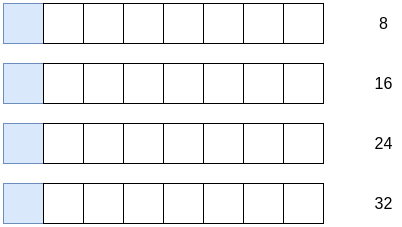

The diagram above was exported from draw.io. Its source (the exported page's mxGraphModel, read from the mxfile embedded in the PNG):
<mxGraphModel dx="1635" dy="813" grid="1" gridSize="10" guides="1" tooltips="1" connect="1" arrows="1" fold="1" page="1" pageScale="1" pageWidth="827" pageHeight="1169" math="0" shadow="0">
  <root>
    <mxCell id="0" />
    <mxCell id="1" parent="0" />
    <mxCell id="xh0RoG4PIO-e7mhpDEop-1" value="" style="rounded=0;whiteSpace=wrap;html=1;fillColor=#dae8fc;strokeColor=#6c8ebf;" vertex="1" parent="1">
      <mxGeometry x="40" y="40" width="40" height="40" as="geometry" />
    </mxCell>
    <mxCell id="xh0RoG4PIO-e7mhpDEop-2" value="" style="rounded=0;whiteSpace=wrap;html=1;" vertex="1" parent="1">
      <mxGeometry x="80" y="40" width="40" height="40" as="geometry" />
    </mxCell>
    <mxCell id="xh0RoG4PIO-e7mhpDEop-3" value="" style="rounded=0;whiteSpace=wrap;html=1;" vertex="1" parent="1">
      <mxGeometry x="280" y="40" width="40" height="40" as="geometry" />
    </mxCell>
    <mxCell id="xh0RoG4PIO-e7mhpDEop-4" value="" style="rounded=0;whiteSpace=wrap;html=1;" vertex="1" parent="1">
      <mxGeometry x="120" y="40" width="40" height="40" as="geometry" />
    </mxCell>
    <mxCell id="xh0RoG4PIO-e7mhpDEop-5" value="" style="rounded=0;whiteSpace=wrap;html=1;" vertex="1" parent="1">
      <mxGeometry x="160" y="40" width="40" height="40" as="geometry" />
    </mxCell>
    <mxCell id="xh0RoG4PIO-e7mhpDEop-6" value="" style="rounded=0;whiteSpace=wrap;html=1;" vertex="1" parent="1">
      <mxGeometry x="240" y="40" width="40" height="40" as="geometry" />
    </mxCell>
    <mxCell id="xh0RoG4PIO-e7mhpDEop-7" value="" style="rounded=0;whiteSpace=wrap;html=1;" vertex="1" parent="1">
      <mxGeometry x="200" y="40" width="40" height="40" as="geometry" />
    </mxCell>
    <mxCell id="xh0RoG4PIO-e7mhpDEop-8" value="" style="rounded=0;whiteSpace=wrap;html=1;" vertex="1" parent="1">
      <mxGeometry x="320" y="40" width="40" height="40" as="geometry" />
    </mxCell>
    <mxCell id="xh0RoG4PIO-e7mhpDEop-9" value="" style="rounded=0;whiteSpace=wrap;html=1;fillColor=#dae8fc;strokeColor=#6c8ebf;" vertex="1" parent="1">
      <mxGeometry x="40" y="100" width="40" height="40" as="geometry" />
    </mxCell>
    <mxCell id="xh0RoG4PIO-e7mhpDEop-10" value="" style="rounded=0;whiteSpace=wrap;html=1;" vertex="1" parent="1">
      <mxGeometry x="80" y="100" width="40" height="40" as="geometry" />
    </mxCell>
    <mxCell id="xh0RoG4PIO-e7mhpDEop-11" value="" style="rounded=0;whiteSpace=wrap;html=1;" vertex="1" parent="1">
      <mxGeometry x="280" y="100" width="40" height="40" as="geometry" />
    </mxCell>
    <mxCell id="xh0RoG4PIO-e7mhpDEop-12" value="" style="rounded=0;whiteSpace=wrap;html=1;" vertex="1" parent="1">
      <mxGeometry x="120" y="100" width="40" height="40" as="geometry" />
    </mxCell>
    <mxCell id="xh0RoG4PIO-e7mhpDEop-13" value="" style="rounded=0;whiteSpace=wrap;html=1;" vertex="1" parent="1">
      <mxGeometry x="160" y="100" width="40" height="40" as="geometry" />
    </mxCell>
    <mxCell id="xh0RoG4PIO-e7mhpDEop-14" value="" style="rounded=0;whiteSpace=wrap;html=1;" vertex="1" parent="1">
      <mxGeometry x="240" y="100" width="40" height="40" as="geometry" />
    </mxCell>
    <mxCell id="xh0RoG4PIO-e7mhpDEop-15" value="" style="rounded=0;whiteSpace=wrap;html=1;" vertex="1" parent="1">
      <mxGeometry x="200" y="100" width="40" height="40" as="geometry" />
    </mxCell>
    <mxCell id="xh0RoG4PIO-e7mhpDEop-16" value="" style="rounded=0;whiteSpace=wrap;html=1;" vertex="1" parent="1">
      <mxGeometry x="320" y="100" width="40" height="40" as="geometry" />
    </mxCell>
    <mxCell id="xh0RoG4PIO-e7mhpDEop-17" value="" style="rounded=0;whiteSpace=wrap;html=1;fillColor=#dae8fc;strokeColor=#6c8ebf;" vertex="1" parent="1">
      <mxGeometry x="40" y="160" width="40" height="40" as="geometry" />
    </mxCell>
    <mxCell id="xh0RoG4PIO-e7mhpDEop-18" value="" style="rounded=0;whiteSpace=wrap;html=1;" vertex="1" parent="1">
      <mxGeometry x="80" y="160" width="40" height="40" as="geometry" />
    </mxCell>
    <mxCell id="xh0RoG4PIO-e7mhpDEop-19" value="" style="rounded=0;whiteSpace=wrap;html=1;" vertex="1" parent="1">
      <mxGeometry x="280" y="160" width="40" height="40" as="geometry" />
    </mxCell>
    <mxCell id="xh0RoG4PIO-e7mhpDEop-20" value="" style="rounded=0;whiteSpace=wrap;html=1;" vertex="1" parent="1">
      <mxGeometry x="120" y="160" width="40" height="40" as="geometry" />
    </mxCell>
    <mxCell id="xh0RoG4PIO-e7mhpDEop-21" value="" style="rounded=0;whiteSpace=wrap;html=1;" vertex="1" parent="1">
      <mxGeometry x="160" y="160" width="40" height="40" as="geometry" />
    </mxCell>
    <mxCell id="xh0RoG4PIO-e7mhpDEop-22" value="" style="rounded=0;whiteSpace=wrap;html=1;" vertex="1" parent="1">
      <mxGeometry x="240" y="160" width="40" height="40" as="geometry" />
    </mxCell>
    <mxCell id="xh0RoG4PIO-e7mhpDEop-23" value="" style="rounded=0;whiteSpace=wrap;html=1;" vertex="1" parent="1">
      <mxGeometry x="200" y="160" width="40" height="40" as="geometry" />
    </mxCell>
    <mxCell id="xh0RoG4PIO-e7mhpDEop-24" value="" style="rounded=0;whiteSpace=wrap;html=1;" vertex="1" parent="1">
      <mxGeometry x="320" y="160" width="40" height="40" as="geometry" />
    </mxCell>
    <mxCell id="xh0RoG4PIO-e7mhpDEop-25" value="" style="rounded=0;whiteSpace=wrap;html=1;fillColor=#dae8fc;strokeColor=#6c8ebf;" vertex="1" parent="1">
      <mxGeometry x="40" y="220" width="40" height="40" as="geometry" />
    </mxCell>
    <mxCell id="xh0RoG4PIO-e7mhpDEop-26" value="" style="rounded=0;whiteSpace=wrap;html=1;" vertex="1" parent="1">
      <mxGeometry x="80" y="220" width="40" height="40" as="geometry" />
    </mxCell>
    <mxCell id="xh0RoG4PIO-e7mhpDEop-27" value="" style="rounded=0;whiteSpace=wrap;html=1;" vertex="1" parent="1">
      <mxGeometry x="280" y="220" width="40" height="40" as="geometry" />
    </mxCell>
    <mxCell id="xh0RoG4PIO-e7mhpDEop-28" value="" style="rounded=0;whiteSpace=wrap;html=1;" vertex="1" parent="1">
      <mxGeometry x="120" y="220" width="40" height="40" as="geometry" />
    </mxCell>
    <mxCell id="xh0RoG4PIO-e7mhpDEop-29" value="" style="rounded=0;whiteSpace=wrap;html=1;" vertex="1" parent="1">
      <mxGeometry x="160" y="220" width="40" height="40" as="geometry" />
    </mxCell>
    <mxCell id="xh0RoG4PIO-e7mhpDEop-30" value="" style="rounded=0;whiteSpace=wrap;html=1;" vertex="1" parent="1">
      <mxGeometry x="240" y="220" width="40" height="40" as="geometry" />
    </mxCell>
    <mxCell id="xh0RoG4PIO-e7mhpDEop-31" value="" style="rounded=0;whiteSpace=wrap;html=1;" vertex="1" parent="1">
      <mxGeometry x="200" y="220" width="40" height="40" as="geometry" />
    </mxCell>
    <mxCell id="xh0RoG4PIO-e7mhpDEop-32" value="" style="rounded=0;whiteSpace=wrap;html=1;" vertex="1" parent="1">
      <mxGeometry x="320" y="220" width="40" height="40" as="geometry" />
    </mxCell>
    <mxCell id="xh0RoG4PIO-e7mhpDEop-33" value="8" style="text;html=1;align=center;verticalAlign=middle;resizable=0;points=[];autosize=1;strokeColor=none;fillColor=none;fontSize=16;" vertex="1" parent="1">
      <mxGeometry x="410" y="50" width="20" height="20" as="geometry" />
    </mxCell>
    <mxCell id="xh0RoG4PIO-e7mhpDEop-34" value="16" style="text;html=1;align=center;verticalAlign=middle;resizable=0;points=[];autosize=1;strokeColor=none;fillColor=none;fontSize=16;" vertex="1" parent="1">
      <mxGeometry x="405" y="110" width="30" height="20" as="geometry" />
    </mxCell>
    <mxCell id="xh0RoG4PIO-e7mhpDEop-35" value="24" style="text;html=1;align=center;verticalAlign=middle;resizable=0;points=[];autosize=1;strokeColor=none;fillColor=none;fontSize=16;" vertex="1" parent="1">
      <mxGeometry x="405" y="170" width="30" height="20" as="geometry" />
    </mxCell>
    <mxCell id="xh0RoG4PIO-e7mhpDEop-36" value="32" style="text;html=1;align=center;verticalAlign=middle;resizable=0;points=[];autosize=1;strokeColor=none;fillColor=none;fontSize=16;" vertex="1" parent="1">
      <mxGeometry x="405" y="230" width="30" height="20" as="geometry" />
    </mxCell>
  </root>
</mxGraphModel>